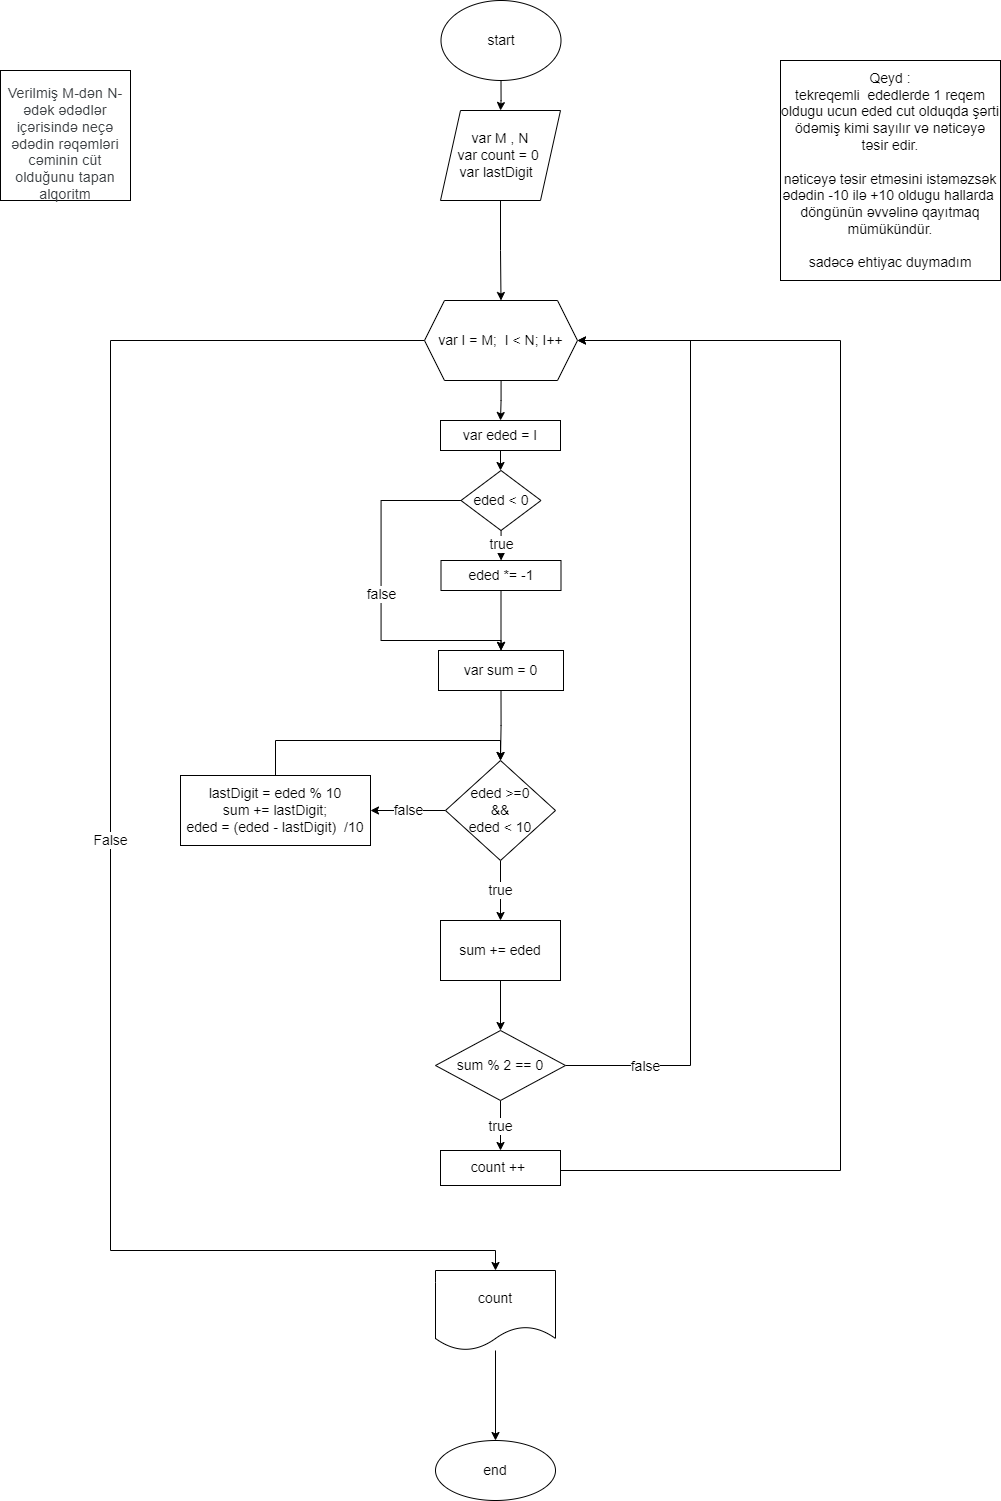

The diagram above was exported from draw.io. Its source (the exported page's mxGraphModel, read from the mxfile embedded in the PNG):
<mxGraphModel dx="2129" dy="836" grid="1" gridSize="10" guides="1" tooltips="1" connect="1" arrows="1" fold="1" page="1" pageScale="1" pageWidth="850" pageHeight="1100" math="0" shadow="0">
  <root>
    <mxCell id="0" />
    <mxCell id="1" parent="0" />
    <mxCell id="DjXQUpW1W9ovno0MP5mC-1" value="&lt;br style=&quot;font-size: 14px;&quot;&gt;&lt;span style=&quot;color: rgb(60, 64, 67); font-family: Roboto, Arial, sans-serif; font-size: 14px; font-style: normal; font-variant-ligatures: normal; font-variant-caps: normal; font-weight: 400; letter-spacing: 0.2px; orphans: 2; text-align: start; text-indent: 0px; text-transform: none; widows: 2; word-spacing: 0px; -webkit-text-stroke-width: 0px; text-decoration-thickness: initial; text-decoration-style: initial; text-decoration-color: initial; float: none; display: inline !important;&quot;&gt;Verilmiş M-dən N-ədək ədədlər içərisində neçə ədədin rəqəmləri cəminin cüt olduğunu tapan alqoritm&lt;/span&gt;&lt;br style=&quot;font-size: 14px;&quot;&gt;" style="whiteSpace=wrap;html=1;aspect=fixed;fontSize=14;" vertex="1" parent="1">
      <mxGeometry x="120" y="80" width="130" height="130" as="geometry" />
    </mxCell>
    <mxCell id="DjXQUpW1W9ovno0MP5mC-4" value="" style="edgeStyle=orthogonalEdgeStyle;rounded=0;orthogonalLoop=1;jettySize=auto;html=1;fontSize=14;" edge="1" parent="1" source="DjXQUpW1W9ovno0MP5mC-2" target="DjXQUpW1W9ovno0MP5mC-3">
      <mxGeometry relative="1" as="geometry" />
    </mxCell>
    <mxCell id="DjXQUpW1W9ovno0MP5mC-2" value="start" style="ellipse;whiteSpace=wrap;html=1;fontSize=14;" vertex="1" parent="1">
      <mxGeometry x="560.5" y="10" width="120" height="80" as="geometry" />
    </mxCell>
    <mxCell id="DjXQUpW1W9ovno0MP5mC-6" value="" style="edgeStyle=orthogonalEdgeStyle;rounded=0;orthogonalLoop=1;jettySize=auto;html=1;fontSize=14;entryX=0.5;entryY=0;entryDx=0;entryDy=0;" edge="1" parent="1" source="DjXQUpW1W9ovno0MP5mC-3" target="DjXQUpW1W9ovno0MP5mC-79">
      <mxGeometry relative="1" as="geometry">
        <mxPoint x="620" y="310" as="targetPoint" />
      </mxGeometry>
    </mxCell>
    <mxCell id="DjXQUpW1W9ovno0MP5mC-3" value="var M , N&lt;br&gt;var count = 0&amp;nbsp;&lt;br&gt;var lastDigit&amp;nbsp;&amp;nbsp;" style="shape=parallelogram;perimeter=parallelogramPerimeter;whiteSpace=wrap;html=1;fixedSize=1;fontSize=14;" vertex="1" parent="1">
      <mxGeometry x="560" y="120" width="120" height="90" as="geometry" />
    </mxCell>
    <mxCell id="DjXQUpW1W9ovno0MP5mC-11" value="False" style="edgeStyle=orthogonalEdgeStyle;rounded=0;orthogonalLoop=1;jettySize=auto;html=1;fontSize=14;exitX=0;exitY=0.5;exitDx=0;exitDy=0;" edge="1" parent="1" source="DjXQUpW1W9ovno0MP5mC-79" target="DjXQUpW1W9ovno0MP5mC-10">
      <mxGeometry relative="1" as="geometry">
        <mxPoint x="580" y="350" as="sourcePoint" />
        <Array as="points">
          <mxPoint x="230" y="350" />
          <mxPoint x="230" y="1260" />
          <mxPoint x="615" y="1260" />
        </Array>
      </mxGeometry>
    </mxCell>
    <mxCell id="DjXQUpW1W9ovno0MP5mC-64" value="" style="edgeStyle=orthogonalEdgeStyle;rounded=0;orthogonalLoop=1;jettySize=auto;html=1;fontSize=14;" edge="1" parent="1" source="DjXQUpW1W9ovno0MP5mC-10" target="DjXQUpW1W9ovno0MP5mC-63">
      <mxGeometry relative="1" as="geometry" />
    </mxCell>
    <mxCell id="DjXQUpW1W9ovno0MP5mC-10" value="count" style="shape=document;whiteSpace=wrap;html=1;boundedLbl=1;fontSize=14;" vertex="1" parent="1">
      <mxGeometry x="555" y="1280" width="120" height="80" as="geometry" />
    </mxCell>
    <mxCell id="DjXQUpW1W9ovno0MP5mC-25" value="var sum = 0" style="whiteSpace=wrap;html=1;fontSize=14;" vertex="1" parent="1">
      <mxGeometry x="558" y="660" width="125" height="40" as="geometry" />
    </mxCell>
    <mxCell id="DjXQUpW1W9ovno0MP5mC-45" value="false" style="edgeStyle=orthogonalEdgeStyle;rounded=0;orthogonalLoop=1;jettySize=auto;html=1;fontSize=14;" edge="1" parent="1" source="DjXQUpW1W9ovno0MP5mC-30" target="DjXQUpW1W9ovno0MP5mC-44">
      <mxGeometry relative="1" as="geometry" />
    </mxCell>
    <mxCell id="DjXQUpW1W9ovno0MP5mC-48" value="true" style="edgeStyle=orthogonalEdgeStyle;rounded=0;orthogonalLoop=1;jettySize=auto;html=1;fontSize=14;" edge="1" parent="1" source="DjXQUpW1W9ovno0MP5mC-30" target="DjXQUpW1W9ovno0MP5mC-47">
      <mxGeometry relative="1" as="geometry" />
    </mxCell>
    <mxCell id="DjXQUpW1W9ovno0MP5mC-30" value="eded &amp;gt;=0&lt;br&gt;&amp;amp;&amp;amp;&lt;br&gt;eded &amp;lt; 10" style="rhombus;whiteSpace=wrap;html=1;fontSize=14;" vertex="1" parent="1">
      <mxGeometry x="565" y="770" width="110" height="100" as="geometry" />
    </mxCell>
    <mxCell id="DjXQUpW1W9ovno0MP5mC-43" value="" style="edgeStyle=orthogonalEdgeStyle;rounded=0;orthogonalLoop=1;jettySize=auto;html=1;fontSize=14;entryX=0.5;entryY=0;entryDx=0;entryDy=0;exitX=0.5;exitY=1;exitDx=0;exitDy=0;" edge="1" parent="1" source="DjXQUpW1W9ovno0MP5mC-25" target="DjXQUpW1W9ovno0MP5mC-30">
      <mxGeometry relative="1" as="geometry">
        <mxPoint x="620" y="720" as="sourcePoint" />
        <mxPoint x="620" y="660" as="targetPoint" />
      </mxGeometry>
    </mxCell>
    <mxCell id="DjXQUpW1W9ovno0MP5mC-81" style="edgeStyle=orthogonalEdgeStyle;rounded=0;orthogonalLoop=1;jettySize=auto;html=1;entryX=0.5;entryY=0;entryDx=0;entryDy=0;fontSize=14;" edge="1" parent="1" source="DjXQUpW1W9ovno0MP5mC-44" target="DjXQUpW1W9ovno0MP5mC-30">
      <mxGeometry relative="1" as="geometry">
        <Array as="points">
          <mxPoint x="395" y="750" />
          <mxPoint x="620" y="750" />
        </Array>
      </mxGeometry>
    </mxCell>
    <mxCell id="DjXQUpW1W9ovno0MP5mC-44" value="lastDigit = eded % 10&lt;br&gt;sum += lastDigit;&lt;br&gt;eded = (eded - lastDigit)&amp;nbsp; /10" style="whiteSpace=wrap;html=1;fontSize=14;" vertex="1" parent="1">
      <mxGeometry x="300" y="785" width="190" height="70" as="geometry" />
    </mxCell>
    <mxCell id="DjXQUpW1W9ovno0MP5mC-51" value="" style="edgeStyle=orthogonalEdgeStyle;rounded=0;orthogonalLoop=1;jettySize=auto;html=1;fontSize=14;" edge="1" parent="1" source="DjXQUpW1W9ovno0MP5mC-47" target="DjXQUpW1W9ovno0MP5mC-50">
      <mxGeometry relative="1" as="geometry" />
    </mxCell>
    <mxCell id="DjXQUpW1W9ovno0MP5mC-47" value="sum += eded" style="whiteSpace=wrap;html=1;fontSize=14;" vertex="1" parent="1">
      <mxGeometry x="560" y="930" width="120" height="60" as="geometry" />
    </mxCell>
    <mxCell id="DjXQUpW1W9ovno0MP5mC-54" value="true" style="edgeStyle=orthogonalEdgeStyle;rounded=0;orthogonalLoop=1;jettySize=auto;html=1;fontSize=14;" edge="1" parent="1" source="DjXQUpW1W9ovno0MP5mC-50" target="DjXQUpW1W9ovno0MP5mC-53">
      <mxGeometry relative="1" as="geometry" />
    </mxCell>
    <mxCell id="DjXQUpW1W9ovno0MP5mC-55" style="edgeStyle=orthogonalEdgeStyle;rounded=0;orthogonalLoop=1;jettySize=auto;html=1;entryX=1;entryY=0.5;entryDx=0;entryDy=0;fontSize=14;" edge="1" parent="1" source="DjXQUpW1W9ovno0MP5mC-50" target="DjXQUpW1W9ovno0MP5mC-79">
      <mxGeometry relative="1" as="geometry">
        <mxPoint x="810" y="680" as="targetPoint" />
        <Array as="points">
          <mxPoint x="810" y="1075" />
          <mxPoint x="810" y="350" />
        </Array>
      </mxGeometry>
    </mxCell>
    <mxCell id="DjXQUpW1W9ovno0MP5mC-56" value="false" style="edgeLabel;html=1;align=center;verticalAlign=middle;resizable=0;points=[];fontSize=14;" vertex="1" connectable="0" parent="DjXQUpW1W9ovno0MP5mC-55">
      <mxGeometry x="-0.9082" y="1" relative="1" as="geometry">
        <mxPoint x="35" y="1" as="offset" />
      </mxGeometry>
    </mxCell>
    <mxCell id="DjXQUpW1W9ovno0MP5mC-50" value="sum % 2 == 0" style="rhombus;whiteSpace=wrap;html=1;fontSize=14;" vertex="1" parent="1">
      <mxGeometry x="555" y="1040" width="130" height="70" as="geometry" />
    </mxCell>
    <mxCell id="DjXQUpW1W9ovno0MP5mC-59" style="edgeStyle=orthogonalEdgeStyle;rounded=0;orthogonalLoop=1;jettySize=auto;html=1;fontSize=14;entryX=1;entryY=0.5;entryDx=0;entryDy=0;" edge="1" parent="1" source="DjXQUpW1W9ovno0MP5mC-53" target="DjXQUpW1W9ovno0MP5mC-79">
      <mxGeometry relative="1" as="geometry">
        <mxPoint x="960" y="680" as="targetPoint" />
        <Array as="points">
          <mxPoint x="960" y="1180" />
          <mxPoint x="960" y="350" />
        </Array>
      </mxGeometry>
    </mxCell>
    <mxCell id="DjXQUpW1W9ovno0MP5mC-53" value="count ++&amp;nbsp;" style="whiteSpace=wrap;html=1;fontSize=14;" vertex="1" parent="1">
      <mxGeometry x="560" y="1160" width="120" height="35" as="geometry" />
    </mxCell>
    <mxCell id="DjXQUpW1W9ovno0MP5mC-63" value="end" style="ellipse;whiteSpace=wrap;html=1;fontSize=14;" vertex="1" parent="1">
      <mxGeometry x="555" y="1450" width="120" height="60" as="geometry" />
    </mxCell>
    <mxCell id="DjXQUpW1W9ovno0MP5mC-70" value="true" style="edgeStyle=orthogonalEdgeStyle;rounded=0;orthogonalLoop=1;jettySize=auto;html=1;fontSize=14;" edge="1" parent="1" source="DjXQUpW1W9ovno0MP5mC-66" target="DjXQUpW1W9ovno0MP5mC-69">
      <mxGeometry relative="1" as="geometry" />
    </mxCell>
    <mxCell id="DjXQUpW1W9ovno0MP5mC-72" value="false" style="edgeStyle=orthogonalEdgeStyle;rounded=0;orthogonalLoop=1;jettySize=auto;html=1;fontSize=14;" edge="1" parent="1" source="DjXQUpW1W9ovno0MP5mC-66">
      <mxGeometry relative="1" as="geometry">
        <mxPoint x="620.5" y="660" as="targetPoint" />
        <Array as="points">
          <mxPoint x="500.5" y="510" />
          <mxPoint x="500.5" y="650" />
          <mxPoint x="620.5" y="650" />
        </Array>
      </mxGeometry>
    </mxCell>
    <mxCell id="DjXQUpW1W9ovno0MP5mC-66" value="eded &amp;lt; 0" style="rhombus;whiteSpace=wrap;html=1;fontSize=14;" vertex="1" parent="1">
      <mxGeometry x="580.5" y="480" width="80" height="60" as="geometry" />
    </mxCell>
    <mxCell id="DjXQUpW1W9ovno0MP5mC-71" style="edgeStyle=orthogonalEdgeStyle;rounded=0;orthogonalLoop=1;jettySize=auto;html=1;entryX=0.5;entryY=0;entryDx=0;entryDy=0;fontSize=14;" edge="1" parent="1" source="DjXQUpW1W9ovno0MP5mC-69" target="DjXQUpW1W9ovno0MP5mC-25">
      <mxGeometry relative="1" as="geometry" />
    </mxCell>
    <mxCell id="DjXQUpW1W9ovno0MP5mC-69" value="eded *= -1" style="whiteSpace=wrap;html=1;fontSize=14;" vertex="1" parent="1">
      <mxGeometry x="560.5" y="570" width="120" height="30" as="geometry" />
    </mxCell>
    <mxCell id="DjXQUpW1W9ovno0MP5mC-76" style="edgeStyle=orthogonalEdgeStyle;rounded=0;orthogonalLoop=1;jettySize=auto;html=1;entryX=0.5;entryY=0;entryDx=0;entryDy=0;fontSize=14;" edge="1" parent="1" source="DjXQUpW1W9ovno0MP5mC-74" target="DjXQUpW1W9ovno0MP5mC-66">
      <mxGeometry relative="1" as="geometry" />
    </mxCell>
    <mxCell id="DjXQUpW1W9ovno0MP5mC-74" value="var eded = I" style="whiteSpace=wrap;html=1;fontSize=14;" vertex="1" parent="1">
      <mxGeometry x="560" y="430" width="120" height="30" as="geometry" />
    </mxCell>
    <mxCell id="DjXQUpW1W9ovno0MP5mC-77" value="Qeyd :&lt;br&gt;tekreqemli&amp;nbsp; ededlerde 1 reqem oldugu ucun eded cut olduqda şərti ödəmiş kimi sayılır və nəticəyə təsir edir.&lt;br&gt;&lt;br&gt;nəticəyə təsir etməsini istəməzsək ədədin -10 ilə +10 oldugu hallarda&amp;nbsp;&lt;br&gt;döngünün əvvəlinə qayıtmaq mümükündür.&lt;br&gt;&lt;br&gt;sadəcə ehtiyac duymadım" style="whiteSpace=wrap;html=1;aspect=fixed;fontSize=14;" vertex="1" parent="1">
      <mxGeometry x="900" y="70" width="220" height="220" as="geometry" />
    </mxCell>
    <mxCell id="DjXQUpW1W9ovno0MP5mC-80" style="edgeStyle=orthogonalEdgeStyle;rounded=0;orthogonalLoop=1;jettySize=auto;html=1;entryX=0.5;entryY=0;entryDx=0;entryDy=0;fontSize=14;" edge="1" parent="1" source="DjXQUpW1W9ovno0MP5mC-79" target="DjXQUpW1W9ovno0MP5mC-74">
      <mxGeometry relative="1" as="geometry" />
    </mxCell>
    <mxCell id="DjXQUpW1W9ovno0MP5mC-79" value="var I = M;&amp;nbsp; I &amp;lt; N; I++" style="shape=hexagon;perimeter=hexagonPerimeter2;whiteSpace=wrap;html=1;fixedSize=1;fontSize=14;" vertex="1" parent="1">
      <mxGeometry x="544" y="310" width="153" height="80" as="geometry" />
    </mxCell>
  </root>
</mxGraphModel>